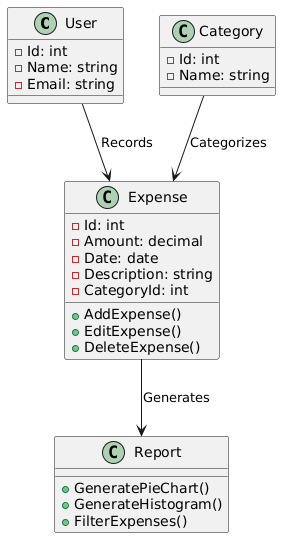

The diagram above was rendered by PlantUML. Its source (embedded in the PNG):
@startuml
class User {
  - Id: int
  - Name: string
  - Email: string
}

class Category {
  - Id: int
  - Name: string
}

class Expense {
  - Id: int
  - Amount: decimal
  - Date: date
  - Description: string
  - CategoryId: int
  + AddExpense()
  + EditExpense()
  + DeleteExpense()
}

class Report {
  + GeneratePieChart()
  + GenerateHistogram()
  + FilterExpenses()
}

User --> Expense : "Records"
Category --> Expense : "Categorizes"
Expense --> Report : "Generates"
@enduml